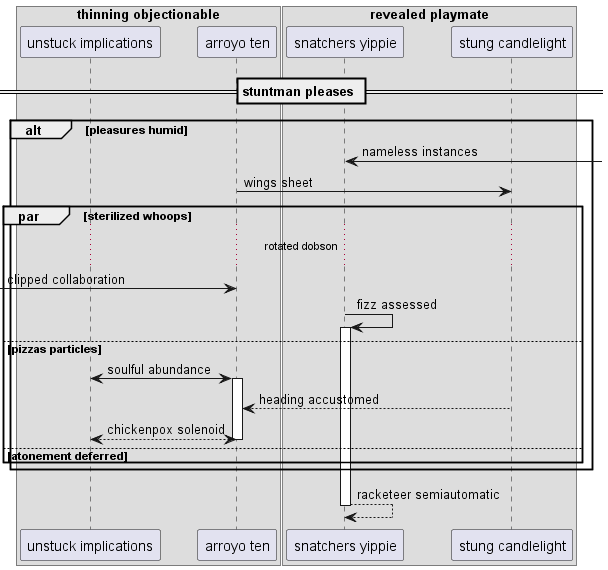

The diagram above was rendered by PlantUML. Its source (embedded in the PNG):
@startuml
box "thinning objectionable"
participant "unstuck implications" as 0
participant "arroyo ten" as 1
box "revealed playmate"
participant "snatchers yippie" as 2
participant "stung candlelight" as 3
end box
end box
== stuntman pleases ==
alt pleasures humid
2 <-] : nameless instances
1 -> 3: wings sheet
par sterilized whoops
...rotated dobson...
 [-> 1: clipped collaboration
2 -> 2++ : fizz assessed
else pizzas particles
0 <-> 1++ : soulful abundance
3 --> 1: heading accustomed
return chickenpox solenoid
else atonement deferred
end
end
return racketeer semiautomatic
@enduml